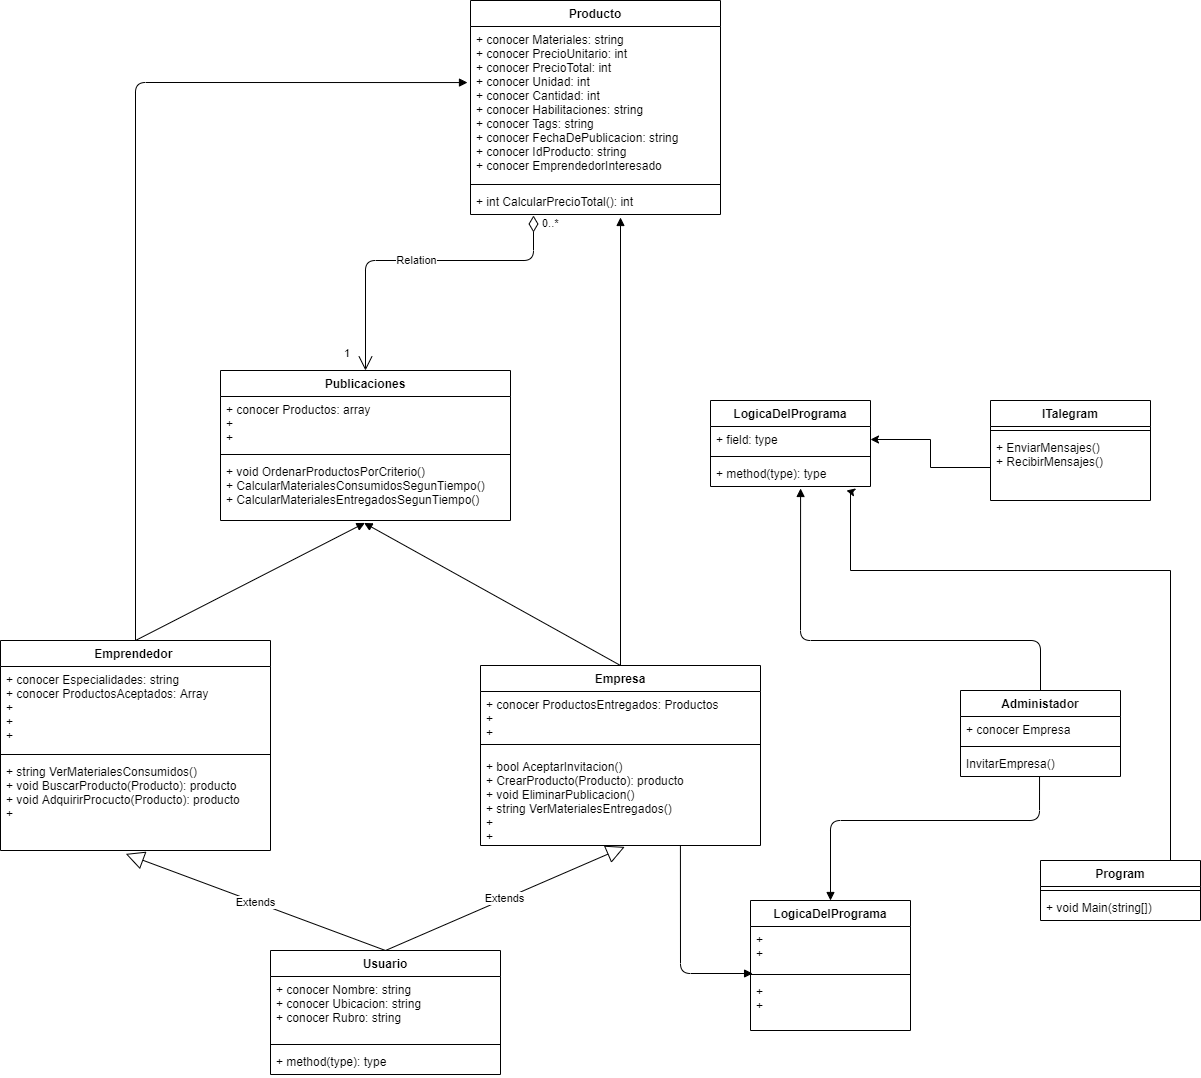

The diagram above was exported from draw.io. Its source (the exported page's mxGraphModel, read from the mxfile embedded in the PNG):
<mxGraphModel dx="2216" dy="2133" grid="1" gridSize="10" guides="1" tooltips="1" connect="1" arrows="1" fold="1" page="1" pageScale="1" pageWidth="827" pageHeight="1169" math="0" shadow="0">
  <root>
    <mxCell id="0" />
    <mxCell id="1" parent="0" />
    <mxCell id="YW797RnIs-tLe0LdMUKQ-1" value="Administador" style="swimlane;fontStyle=1;align=center;verticalAlign=top;childLayout=stackLayout;horizontal=1;startSize=26;horizontalStack=0;resizeParent=1;resizeParentMax=0;resizeLast=0;collapsible=1;marginBottom=0;" vertex="1" parent="1">
      <mxGeometry x="1180" y="610" width="160" height="86" as="geometry" />
    </mxCell>
    <mxCell id="YW797RnIs-tLe0LdMUKQ-2" value="+ conocer Empresa" style="text;strokeColor=none;fillColor=none;align=left;verticalAlign=top;spacingLeft=4;spacingRight=4;overflow=hidden;rotatable=0;points=[[0,0.5],[1,0.5]];portConstraint=eastwest;" vertex="1" parent="YW797RnIs-tLe0LdMUKQ-1">
      <mxGeometry y="26" width="160" height="26" as="geometry" />
    </mxCell>
    <mxCell id="YW797RnIs-tLe0LdMUKQ-3" value="" style="line;strokeWidth=1;fillColor=none;align=left;verticalAlign=middle;spacingTop=-1;spacingLeft=3;spacingRight=3;rotatable=0;labelPosition=right;points=[];portConstraint=eastwest;" vertex="1" parent="YW797RnIs-tLe0LdMUKQ-1">
      <mxGeometry y="52" width="160" height="8" as="geometry" />
    </mxCell>
    <mxCell id="YW797RnIs-tLe0LdMUKQ-4" value="InvitarEmpresa()" style="text;strokeColor=none;fillColor=none;align=left;verticalAlign=top;spacingLeft=4;spacingRight=4;overflow=hidden;rotatable=0;points=[[0,0.5],[1,0.5]];portConstraint=eastwest;" vertex="1" parent="YW797RnIs-tLe0LdMUKQ-1">
      <mxGeometry y="60" width="160" height="26" as="geometry" />
    </mxCell>
    <mxCell id="YW797RnIs-tLe0LdMUKQ-10" value="Emprendedor " style="swimlane;fontStyle=1;align=center;verticalAlign=top;childLayout=stackLayout;horizontal=1;startSize=26;horizontalStack=0;resizeParent=1;resizeParentMax=0;resizeLast=0;collapsible=1;marginBottom=0;" vertex="1" parent="1">
      <mxGeometry x="220" y="560" width="270" height="210" as="geometry" />
    </mxCell>
    <mxCell id="YW797RnIs-tLe0LdMUKQ-11" value="+ conocer Especialidades: string&#10;+ conocer ProductosAceptados: Array&#10;+&#10;+&#10;+" style="text;strokeColor=none;fillColor=none;align=left;verticalAlign=top;spacingLeft=4;spacingRight=4;overflow=hidden;rotatable=0;points=[[0,0.5],[1,0.5]];portConstraint=eastwest;" vertex="1" parent="YW797RnIs-tLe0LdMUKQ-10">
      <mxGeometry y="26" width="270" height="84" as="geometry" />
    </mxCell>
    <mxCell id="YW797RnIs-tLe0LdMUKQ-12" value="" style="line;strokeWidth=1;fillColor=none;align=left;verticalAlign=middle;spacingTop=-1;spacingLeft=3;spacingRight=3;rotatable=0;labelPosition=right;points=[];portConstraint=eastwest;" vertex="1" parent="YW797RnIs-tLe0LdMUKQ-10">
      <mxGeometry y="110" width="270" height="8" as="geometry" />
    </mxCell>
    <mxCell id="YW797RnIs-tLe0LdMUKQ-13" value="+ string VerMaterialesConsumidos()&#10;+ void BuscarProducto(Producto): producto&#10;+ void AdquirirProcucto(Producto): producto&#10;+ &#10;&#10;&#10;" style="text;strokeColor=none;fillColor=none;align=left;verticalAlign=top;spacingLeft=4;spacingRight=4;overflow=hidden;rotatable=0;points=[[0,0.5],[1,0.5]];portConstraint=eastwest;" vertex="1" parent="YW797RnIs-tLe0LdMUKQ-10">
      <mxGeometry y="118" width="270" height="92" as="geometry" />
    </mxCell>
    <mxCell id="YW797RnIs-tLe0LdMUKQ-15" value="Empresa" style="swimlane;fontStyle=1;align=center;verticalAlign=top;childLayout=stackLayout;horizontal=1;startSize=26;horizontalStack=0;resizeParent=1;resizeParentMax=0;resizeLast=0;collapsible=1;marginBottom=0;" vertex="1" parent="1">
      <mxGeometry x="700" y="585" width="280" height="180" as="geometry" />
    </mxCell>
    <mxCell id="YW797RnIs-tLe0LdMUKQ-16" value="+ conocer ProductosEntregados: Productos&#10;+&#10;+" style="text;strokeColor=none;fillColor=none;align=left;verticalAlign=top;spacingLeft=4;spacingRight=4;overflow=hidden;rotatable=0;points=[[0,0.5],[1,0.5]];portConstraint=eastwest;" vertex="1" parent="YW797RnIs-tLe0LdMUKQ-15">
      <mxGeometry y="26" width="280" height="44" as="geometry" />
    </mxCell>
    <mxCell id="YW797RnIs-tLe0LdMUKQ-17" value="" style="line;strokeWidth=1;fillColor=none;align=left;verticalAlign=middle;spacingTop=-1;spacingLeft=3;spacingRight=3;rotatable=0;labelPosition=right;points=[];portConstraint=eastwest;" vertex="1" parent="YW797RnIs-tLe0LdMUKQ-15">
      <mxGeometry y="70" width="280" height="18" as="geometry" />
    </mxCell>
    <mxCell id="YW797RnIs-tLe0LdMUKQ-18" value="+ bool AceptarInvitacion()&#10;+ CrearProducto(Producto): producto&#10;+ void EliminarPublicacion()&#10;+ string VerMaterialesEntregados()&#10;+&#10;+" style="text;strokeColor=none;fillColor=none;align=left;verticalAlign=top;spacingLeft=4;spacingRight=4;overflow=hidden;rotatable=0;points=[[0,0.5],[1,0.5]];portConstraint=eastwest;" vertex="1" parent="YW797RnIs-tLe0LdMUKQ-15">
      <mxGeometry y="88" width="280" height="92" as="geometry" />
    </mxCell>
    <mxCell id="YW797RnIs-tLe0LdMUKQ-19" value="Usuario" style="swimlane;fontStyle=1;align=center;verticalAlign=top;childLayout=stackLayout;horizontal=1;startSize=26;horizontalStack=0;resizeParent=1;resizeParentMax=0;resizeLast=0;collapsible=1;marginBottom=0;" vertex="1" parent="1">
      <mxGeometry x="490" y="870" width="230" height="124" as="geometry" />
    </mxCell>
    <mxCell id="YW797RnIs-tLe0LdMUKQ-20" value="+ conocer Nombre: string&#10;+ conocer Ubicacion: string&#10;+ conocer Rubro: string" style="text;strokeColor=none;fillColor=none;align=left;verticalAlign=top;spacingLeft=4;spacingRight=4;overflow=hidden;rotatable=0;points=[[0,0.5],[1,0.5]];portConstraint=eastwest;" vertex="1" parent="YW797RnIs-tLe0LdMUKQ-19">
      <mxGeometry y="26" width="230" height="64" as="geometry" />
    </mxCell>
    <mxCell id="YW797RnIs-tLe0LdMUKQ-21" value="" style="line;strokeWidth=1;fillColor=none;align=left;verticalAlign=middle;spacingTop=-1;spacingLeft=3;spacingRight=3;rotatable=0;labelPosition=right;points=[];portConstraint=eastwest;" vertex="1" parent="YW797RnIs-tLe0LdMUKQ-19">
      <mxGeometry y="90" width="230" height="8" as="geometry" />
    </mxCell>
    <mxCell id="YW797RnIs-tLe0LdMUKQ-22" value="+ method(type): type" style="text;strokeColor=none;fillColor=none;align=left;verticalAlign=top;spacingLeft=4;spacingRight=4;overflow=hidden;rotatable=0;points=[[0,0.5],[1,0.5]];portConstraint=eastwest;" vertex="1" parent="YW797RnIs-tLe0LdMUKQ-19">
      <mxGeometry y="98" width="230" height="26" as="geometry" />
    </mxCell>
    <mxCell id="YW797RnIs-tLe0LdMUKQ-26" value="Producto" style="swimlane;fontStyle=1;align=center;verticalAlign=top;childLayout=stackLayout;horizontal=1;startSize=26;horizontalStack=0;resizeParent=1;resizeParentMax=0;resizeLast=0;collapsible=1;marginBottom=0;" vertex="1" parent="1">
      <mxGeometry x="690" y="-80" width="250" height="214" as="geometry" />
    </mxCell>
    <mxCell id="YW797RnIs-tLe0LdMUKQ-27" value="+ conocer Materiales: string&#10;+ conocer PrecioUnitario: int&#10;+ conocer PrecioTotal: int&#10;+ conocer Unidad: int&#10;+ conocer Cantidad: int&#10;+ conocer Habilitaciones: string&#10;+ conocer Tags: string&#10;+ conocer FechaDePublicacion: string&#10;+ conocer IdProducto: string&#10;+ conocer EmprendedorInteresado" style="text;strokeColor=none;fillColor=none;align=left;verticalAlign=top;spacingLeft=4;spacingRight=4;overflow=hidden;rotatable=0;points=[[0,0.5],[1,0.5]];portConstraint=eastwest;" vertex="1" parent="YW797RnIs-tLe0LdMUKQ-26">
      <mxGeometry y="26" width="250" height="154" as="geometry" />
    </mxCell>
    <mxCell id="YW797RnIs-tLe0LdMUKQ-28" value="" style="line;strokeWidth=1;fillColor=none;align=left;verticalAlign=middle;spacingTop=-1;spacingLeft=3;spacingRight=3;rotatable=0;labelPosition=right;points=[];portConstraint=eastwest;" vertex="1" parent="YW797RnIs-tLe0LdMUKQ-26">
      <mxGeometry y="180" width="250" height="8" as="geometry" />
    </mxCell>
    <mxCell id="YW797RnIs-tLe0LdMUKQ-29" value="+ int CalcularPrecioTotal(): int" style="text;strokeColor=none;fillColor=none;align=left;verticalAlign=top;spacingLeft=4;spacingRight=4;overflow=hidden;rotatable=0;points=[[0,0.5],[1,0.5]];portConstraint=eastwest;" vertex="1" parent="YW797RnIs-tLe0LdMUKQ-26">
      <mxGeometry y="188" width="250" height="26" as="geometry" />
    </mxCell>
    <mxCell id="YW797RnIs-tLe0LdMUKQ-30" value="Publicaciones" style="swimlane;fontStyle=1;align=center;verticalAlign=top;childLayout=stackLayout;horizontal=1;startSize=26;horizontalStack=0;resizeParent=1;resizeParentMax=0;resizeLast=0;collapsible=1;marginBottom=0;" vertex="1" parent="1">
      <mxGeometry x="440" y="290" width="290" height="150" as="geometry" />
    </mxCell>
    <mxCell id="YW797RnIs-tLe0LdMUKQ-31" value="+ conocer Productos: array&#10;+&#10;+" style="text;strokeColor=none;fillColor=none;align=left;verticalAlign=top;spacingLeft=4;spacingRight=4;overflow=hidden;rotatable=0;points=[[0,0.5],[1,0.5]];portConstraint=eastwest;" vertex="1" parent="YW797RnIs-tLe0LdMUKQ-30">
      <mxGeometry y="26" width="290" height="54" as="geometry" />
    </mxCell>
    <mxCell id="YW797RnIs-tLe0LdMUKQ-32" value="" style="line;strokeWidth=1;fillColor=none;align=left;verticalAlign=middle;spacingTop=-1;spacingLeft=3;spacingRight=3;rotatable=0;labelPosition=right;points=[];portConstraint=eastwest;" vertex="1" parent="YW797RnIs-tLe0LdMUKQ-30">
      <mxGeometry y="80" width="290" height="8" as="geometry" />
    </mxCell>
    <mxCell id="YW797RnIs-tLe0LdMUKQ-33" value="+ void OrdenarProductosPorCriterio()&#10;+ CalcularMaterialesConsumidosSegunTiempo()&#10;+ CalcularMaterialesEntregadosSegunTiempo()&#10;" style="text;strokeColor=none;fillColor=none;align=left;verticalAlign=top;spacingLeft=4;spacingRight=4;overflow=hidden;rotatable=0;points=[[0,0.5],[1,0.5]];portConstraint=eastwest;" vertex="1" parent="YW797RnIs-tLe0LdMUKQ-30">
      <mxGeometry y="88" width="290" height="62" as="geometry" />
    </mxCell>
    <mxCell id="YW797RnIs-tLe0LdMUKQ-34" value="ITalegram" style="swimlane;fontStyle=1;align=center;verticalAlign=top;childLayout=stackLayout;horizontal=1;startSize=26;horizontalStack=0;resizeParent=1;resizeParentMax=0;resizeLast=0;collapsible=1;marginBottom=0;" vertex="1" parent="1">
      <mxGeometry x="1210" y="320" width="160" height="100" as="geometry" />
    </mxCell>
    <mxCell id="YW797RnIs-tLe0LdMUKQ-36" value="" style="line;strokeWidth=1;fillColor=none;align=left;verticalAlign=middle;spacingTop=-1;spacingLeft=3;spacingRight=3;rotatable=0;labelPosition=right;points=[];portConstraint=eastwest;" vertex="1" parent="YW797RnIs-tLe0LdMUKQ-34">
      <mxGeometry y="26" width="160" height="8" as="geometry" />
    </mxCell>
    <mxCell id="YW797RnIs-tLe0LdMUKQ-37" value="+ EnviarMensajes()&#10;+ RecibirMensajes()&#10;" style="text;strokeColor=none;fillColor=none;align=left;verticalAlign=top;spacingLeft=4;spacingRight=4;overflow=hidden;rotatable=0;points=[[0,0.5],[1,0.5]];portConstraint=eastwest;" vertex="1" parent="YW797RnIs-tLe0LdMUKQ-34">
      <mxGeometry y="34" width="160" height="66" as="geometry" />
    </mxCell>
    <mxCell id="YW797RnIs-tLe0LdMUKQ-38" value="LogicaDelPrograma" style="swimlane;fontStyle=1;align=center;verticalAlign=top;childLayout=stackLayout;horizontal=1;startSize=26;horizontalStack=0;resizeParent=1;resizeParentMax=0;resizeLast=0;collapsible=1;marginBottom=0;" vertex="1" parent="1">
      <mxGeometry x="930" y="320" width="160" height="86" as="geometry" />
    </mxCell>
    <mxCell id="YW797RnIs-tLe0LdMUKQ-39" value="+ field: type" style="text;strokeColor=none;fillColor=none;align=left;verticalAlign=top;spacingLeft=4;spacingRight=4;overflow=hidden;rotatable=0;points=[[0,0.5],[1,0.5]];portConstraint=eastwest;" vertex="1" parent="YW797RnIs-tLe0LdMUKQ-38">
      <mxGeometry y="26" width="160" height="26" as="geometry" />
    </mxCell>
    <mxCell id="YW797RnIs-tLe0LdMUKQ-40" value="" style="line;strokeWidth=1;fillColor=none;align=left;verticalAlign=middle;spacingTop=-1;spacingLeft=3;spacingRight=3;rotatable=0;labelPosition=right;points=[];portConstraint=eastwest;" vertex="1" parent="YW797RnIs-tLe0LdMUKQ-38">
      <mxGeometry y="52" width="160" height="8" as="geometry" />
    </mxCell>
    <mxCell id="YW797RnIs-tLe0LdMUKQ-41" value="+ method(type): type" style="text;strokeColor=none;fillColor=none;align=left;verticalAlign=top;spacingLeft=4;spacingRight=4;overflow=hidden;rotatable=0;points=[[0,0.5],[1,0.5]];portConstraint=eastwest;" vertex="1" parent="YW797RnIs-tLe0LdMUKQ-38">
      <mxGeometry y="60" width="160" height="26" as="geometry" />
    </mxCell>
    <mxCell id="YW797RnIs-tLe0LdMUKQ-69" style="edgeStyle=orthogonalEdgeStyle;rounded=0;orthogonalLoop=1;jettySize=auto;html=1;" edge="1" parent="1" source="YW797RnIs-tLe0LdMUKQ-42">
      <mxGeometry relative="1" as="geometry">
        <mxPoint x="1066" y="410" as="targetPoint" />
        <Array as="points">
          <mxPoint x="1390" y="490" />
          <mxPoint x="1070" y="490" />
          <mxPoint x="1070" y="411" />
        </Array>
      </mxGeometry>
    </mxCell>
    <mxCell id="YW797RnIs-tLe0LdMUKQ-42" value="Program" style="swimlane;fontStyle=1;align=center;verticalAlign=top;childLayout=stackLayout;horizontal=1;startSize=26;horizontalStack=0;resizeParent=1;resizeParentMax=0;resizeLast=0;collapsible=1;marginBottom=0;" vertex="1" parent="1">
      <mxGeometry x="1260" y="780" width="160" height="60" as="geometry" />
    </mxCell>
    <mxCell id="YW797RnIs-tLe0LdMUKQ-44" value="" style="line;strokeWidth=1;fillColor=none;align=left;verticalAlign=middle;spacingTop=-1;spacingLeft=3;spacingRight=3;rotatable=0;labelPosition=right;points=[];portConstraint=eastwest;" vertex="1" parent="YW797RnIs-tLe0LdMUKQ-42">
      <mxGeometry y="26" width="160" height="8" as="geometry" />
    </mxCell>
    <mxCell id="YW797RnIs-tLe0LdMUKQ-45" value="+ void Main(string[])" style="text;strokeColor=none;fillColor=none;align=left;verticalAlign=top;spacingLeft=4;spacingRight=4;overflow=hidden;rotatable=0;points=[[0,0.5],[1,0.5]];portConstraint=eastwest;" vertex="1" parent="YW797RnIs-tLe0LdMUKQ-42">
      <mxGeometry y="34" width="160" height="26" as="geometry" />
    </mxCell>
    <mxCell id="YW797RnIs-tLe0LdMUKQ-46" value="Extends" style="endArrow=block;endSize=16;endFill=0;html=1;exitX=0.5;exitY=0;exitDx=0;exitDy=0;entryX=0.515;entryY=1.015;entryDx=0;entryDy=0;entryPerimeter=0;" edge="1" parent="1" source="YW797RnIs-tLe0LdMUKQ-19" target="YW797RnIs-tLe0LdMUKQ-18">
      <mxGeometry width="160" relative="1" as="geometry">
        <mxPoint x="560" y="840" as="sourcePoint" />
        <mxPoint x="840" y="770" as="targetPoint" />
      </mxGeometry>
    </mxCell>
    <mxCell id="YW797RnIs-tLe0LdMUKQ-47" value="Extends" style="endArrow=block;endSize=16;endFill=0;html=1;exitX=0.5;exitY=0;exitDx=0;exitDy=0;entryX=0.464;entryY=1.037;entryDx=0;entryDy=0;entryPerimeter=0;" edge="1" parent="1" source="YW797RnIs-tLe0LdMUKQ-19" target="YW797RnIs-tLe0LdMUKQ-13">
      <mxGeometry width="160" relative="1" as="geometry">
        <mxPoint x="610" y="740" as="sourcePoint" />
        <mxPoint x="770" y="740" as="targetPoint" />
      </mxGeometry>
    </mxCell>
    <mxCell id="YW797RnIs-tLe0LdMUKQ-50" value="" style="html=1;verticalAlign=bottom;endArrow=block;exitX=0.5;exitY=0;exitDx=0;exitDy=0;entryX=0.495;entryY=1.039;entryDx=0;entryDy=0;entryPerimeter=0;" edge="1" parent="1" source="YW797RnIs-tLe0LdMUKQ-15" target="YW797RnIs-tLe0LdMUKQ-33">
      <mxGeometry width="80" relative="1" as="geometry">
        <mxPoint x="640" y="470" as="sourcePoint" />
        <mxPoint x="720" y="470" as="targetPoint" />
      </mxGeometry>
    </mxCell>
    <mxCell id="YW797RnIs-tLe0LdMUKQ-51" value="" style="html=1;verticalAlign=bottom;endArrow=block;exitX=0.5;exitY=0;exitDx=0;exitDy=0;entryX=0.498;entryY=1.039;entryDx=0;entryDy=0;entryPerimeter=0;" edge="1" parent="1" source="YW797RnIs-tLe0LdMUKQ-10" target="YW797RnIs-tLe0LdMUKQ-33">
      <mxGeometry width="80" relative="1" as="geometry">
        <mxPoint x="640" y="470" as="sourcePoint" />
        <mxPoint x="720" y="470" as="targetPoint" />
      </mxGeometry>
    </mxCell>
    <mxCell id="YW797RnIs-tLe0LdMUKQ-53" value="" style="html=1;verticalAlign=bottom;endArrow=block;entryX=0.563;entryY=1.076;entryDx=0;entryDy=0;entryPerimeter=0;exitX=0.5;exitY=0;exitDx=0;exitDy=0;" edge="1" parent="1" source="YW797RnIs-tLe0LdMUKQ-1" target="YW797RnIs-tLe0LdMUKQ-41">
      <mxGeometry width="80" relative="1" as="geometry">
        <mxPoint x="1000" y="540" as="sourcePoint" />
        <mxPoint x="730" y="540" as="targetPoint" />
        <Array as="points">
          <mxPoint x="1260" y="560" />
          <mxPoint x="1020" y="560" />
        </Array>
      </mxGeometry>
    </mxCell>
    <mxCell id="YW797RnIs-tLe0LdMUKQ-57" value="LogicaDelPrograma" style="swimlane;fontStyle=1;align=center;verticalAlign=top;childLayout=stackLayout;horizontal=1;startSize=26;horizontalStack=0;resizeParent=1;resizeParentMax=0;resizeLast=0;collapsible=1;marginBottom=0;" vertex="1" parent="1">
      <mxGeometry x="970" y="820" width="160" height="130" as="geometry" />
    </mxCell>
    <mxCell id="YW797RnIs-tLe0LdMUKQ-58" value="+&#10;+&#10;" style="text;strokeColor=none;fillColor=none;align=left;verticalAlign=top;spacingLeft=4;spacingRight=4;overflow=hidden;rotatable=0;points=[[0,0.5],[1,0.5]];portConstraint=eastwest;" vertex="1" parent="YW797RnIs-tLe0LdMUKQ-57">
      <mxGeometry y="26" width="160" height="44" as="geometry" />
    </mxCell>
    <mxCell id="YW797RnIs-tLe0LdMUKQ-59" value="" style="line;strokeWidth=1;fillColor=none;align=left;verticalAlign=middle;spacingTop=-1;spacingLeft=3;spacingRight=3;rotatable=0;labelPosition=right;points=[];portConstraint=eastwest;" vertex="1" parent="YW797RnIs-tLe0LdMUKQ-57">
      <mxGeometry y="70" width="160" height="8" as="geometry" />
    </mxCell>
    <mxCell id="YW797RnIs-tLe0LdMUKQ-60" value="+&#10;+&#10;" style="text;strokeColor=none;fillColor=none;align=left;verticalAlign=top;spacingLeft=4;spacingRight=4;overflow=hidden;rotatable=0;points=[[0,0.5],[1,0.5]];portConstraint=eastwest;" vertex="1" parent="YW797RnIs-tLe0LdMUKQ-57">
      <mxGeometry y="78" width="160" height="52" as="geometry" />
    </mxCell>
    <mxCell id="YW797RnIs-tLe0LdMUKQ-61" value="" style="html=1;verticalAlign=bottom;endArrow=block;exitX=0.494;exitY=1;exitDx=0;exitDy=0;exitPerimeter=0;entryX=0.5;entryY=0;entryDx=0;entryDy=0;" edge="1" parent="1" source="YW797RnIs-tLe0LdMUKQ-4" target="YW797RnIs-tLe0LdMUKQ-57">
      <mxGeometry width="80" relative="1" as="geometry">
        <mxPoint x="1150" y="620" as="sourcePoint" />
        <mxPoint x="1230" y="620" as="targetPoint" />
        <Array as="points">
          <mxPoint x="1259" y="740" />
          <mxPoint x="1050" y="740" />
        </Array>
      </mxGeometry>
    </mxCell>
    <mxCell id="YW797RnIs-tLe0LdMUKQ-62" value="" style="html=1;verticalAlign=bottom;endArrow=block;exitX=0.5;exitY=0;exitDx=0;exitDy=0;entryX=0.6;entryY=1.115;entryDx=0;entryDy=0;entryPerimeter=0;" edge="1" parent="1" source="YW797RnIs-tLe0LdMUKQ-15" target="YW797RnIs-tLe0LdMUKQ-29">
      <mxGeometry width="80" relative="1" as="geometry">
        <mxPoint x="810" y="480" as="sourcePoint" />
        <mxPoint x="840" y="280" as="targetPoint" />
      </mxGeometry>
    </mxCell>
    <mxCell id="YW797RnIs-tLe0LdMUKQ-63" value="" style="html=1;verticalAlign=bottom;endArrow=block;exitX=0.714;exitY=1;exitDx=0;exitDy=0;exitPerimeter=0;entryX=0.013;entryY=0.375;entryDx=0;entryDy=0;entryPerimeter=0;" edge="1" parent="1" source="YW797RnIs-tLe0LdMUKQ-18" target="YW797RnIs-tLe0LdMUKQ-59">
      <mxGeometry x="-0.0503" y="10" width="80" relative="1" as="geometry">
        <mxPoint x="810" y="780" as="sourcePoint" />
        <mxPoint x="890" y="780" as="targetPoint" />
        <Array as="points">
          <mxPoint x="900" y="893" />
        </Array>
        <mxPoint as="offset" />
      </mxGeometry>
    </mxCell>
    <mxCell id="YW797RnIs-tLe0LdMUKQ-54" value="Relation" style="endArrow=open;html=1;endSize=12;startArrow=diamondThin;startSize=14;startFill=0;edgeStyle=orthogonalEdgeStyle;exitX=0.252;exitY=1.038;exitDx=0;exitDy=0;entryX=0.5;entryY=0;entryDx=0;entryDy=0;exitPerimeter=0;" edge="1" parent="1" source="YW797RnIs-tLe0LdMUKQ-29" target="YW797RnIs-tLe0LdMUKQ-30">
      <mxGeometry relative="1" as="geometry">
        <mxPoint x="790" y="520" as="sourcePoint" />
        <mxPoint x="820" y="140" as="targetPoint" />
        <Array as="points">
          <mxPoint x="753" y="180" />
          <mxPoint x="585" y="180" />
        </Array>
      </mxGeometry>
    </mxCell>
    <mxCell id="YW797RnIs-tLe0LdMUKQ-55" value="0..*" style="edgeLabel;resizable=0;html=1;align=left;verticalAlign=top;" connectable="0" vertex="1" parent="YW797RnIs-tLe0LdMUKQ-54">
      <mxGeometry x="-1" relative="1" as="geometry">
        <mxPoint x="7" y="-5" as="offset" />
      </mxGeometry>
    </mxCell>
    <mxCell id="YW797RnIs-tLe0LdMUKQ-56" value="1" style="edgeLabel;resizable=0;html=1;align=right;verticalAlign=top;" connectable="0" vertex="1" parent="YW797RnIs-tLe0LdMUKQ-54">
      <mxGeometry x="1" relative="1" as="geometry">
        <mxPoint x="-15" y="-30" as="offset" />
      </mxGeometry>
    </mxCell>
    <mxCell id="YW797RnIs-tLe0LdMUKQ-65" value="" style="html=1;verticalAlign=bottom;endArrow=block;exitX=0.5;exitY=0;exitDx=0;exitDy=0;entryX=-0.012;entryY=0.364;entryDx=0;entryDy=0;entryPerimeter=0;" edge="1" parent="1" source="YW797RnIs-tLe0LdMUKQ-10" target="YW797RnIs-tLe0LdMUKQ-27">
      <mxGeometry width="80" relative="1" as="geometry">
        <mxPoint x="470" y="380" as="sourcePoint" />
        <mxPoint x="355" y="160" as="targetPoint" />
        <Array as="points">
          <mxPoint x="355" y="2" />
        </Array>
      </mxGeometry>
    </mxCell>
    <mxCell id="YW797RnIs-tLe0LdMUKQ-68" style="edgeStyle=orthogonalEdgeStyle;rounded=0;orthogonalLoop=1;jettySize=auto;html=1;exitX=0;exitY=0.5;exitDx=0;exitDy=0;entryX=1;entryY=0.5;entryDx=0;entryDy=0;" edge="1" parent="1" source="YW797RnIs-tLe0LdMUKQ-37" target="YW797RnIs-tLe0LdMUKQ-39">
      <mxGeometry relative="1" as="geometry" />
    </mxCell>
  </root>
</mxGraphModel>